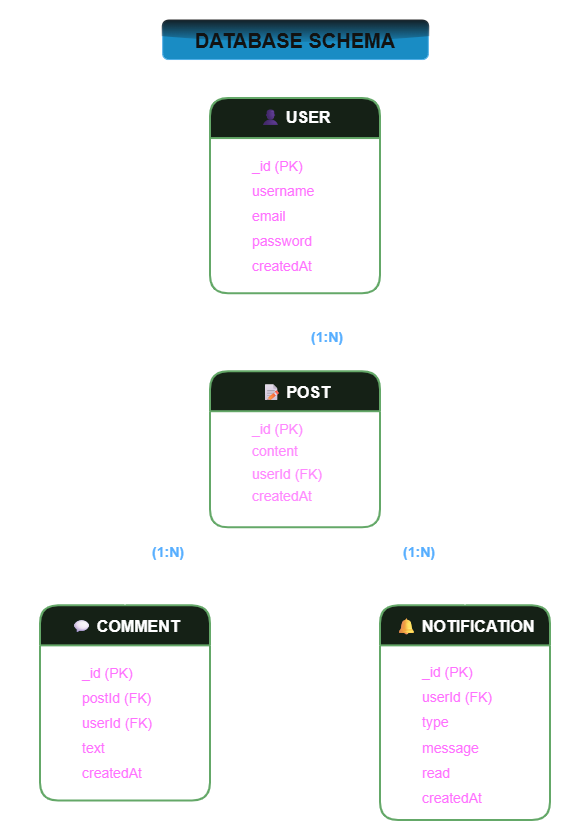

The diagram above was exported from draw.io. Its source (the exported page's mxGraphModel, read from the mxfile embedded in the PNG):
<mxGraphModel dx="1030" dy="561" grid="1" gridSize="10" guides="1" tooltips="1" connect="1" arrows="1" fold="1" page="1" pageScale="1" pageWidth="583" pageHeight="827" math="0" shadow="0">
  <root>
    <mxCell id="0" />
    <mxCell id="1" parent="0" />
    <mxCell id="b305l_p7ACVzM1ptkRiQ-172" connectable="0" parent="1" style="group" value="" vertex="1">
      <mxGeometry height="800" width="510" x="40" y="20" as="geometry" />
    </mxCell>
    <mxCell id="b305l_p7ACVzM1ptkRiQ-3" parent="b305l_p7ACVzM1ptkRiQ-172" style="text;html=1;whiteSpace=wrap;strokeColor=#006EAF;fillColor=#1ba1e2;align=center;verticalAlign=middle;rounded=1;fontSize=20;fontStyle=1;fontColor=#ffffff;glass=1;shadow=0;" value="DATABASE SCHEMA" vertex="1">
      <mxGeometry height="39.02439024390243" width="265.625" x="122.1875" as="geometry" />
    </mxCell>
    <mxCell id="b305l_p7ACVzM1ptkRiQ-165" edge="1" parent="b305l_p7ACVzM1ptkRiQ-172" source="b305l_p7ACVzM1ptkRiQ-150" style="edgeStyle=orthogonalEdgeStyle;rounded=0;orthogonalLoop=1;jettySize=auto;html=1;entryX=0.5;entryY=0;entryDx=0;entryDy=0;strokeWidth=2;" target="b305l_p7ACVzM1ptkRiQ-162">
      <mxGeometry relative="1" as="geometry" />
    </mxCell>
    <mxCell id="b305l_p7ACVzM1ptkRiQ-150" parent="b305l_p7ACVzM1ptkRiQ-172" style="shape=table;startSize=40;container=1;collapsible=0;childLayout=tableLayout;fixedHeader=1;rounded=1;fontStyle=1;fillColor=#E8F5E9;strokeWidth=2;strokeColor=#2E7D32;fontSize=16;spacingTop=15;" value="&#10;👤 USER&#10;&#10;" vertex="1">
      <mxGeometry height="195.1219512195121" width="170" x="170" y="78.04878048780486" as="geometry" />
    </mxCell>
    <mxCell id="b305l_p7ACVzM1ptkRiQ-151" parent="b305l_p7ACVzM1ptkRiQ-150" style="shape=tableRow;horizontal=0;startSize=0;swimlaneHead=0;swimlaneBody=0;strokeColor=inherit;top=0;left=0;bottom=0;right=0;collapsible=0;dropTarget=0;fillColor=none;points=[[0,0.5],[1,0.5]];portConstraint=eastwest;fixedHeader=1;" value="" vertex="1">
      <mxGeometry height="155" width="170" y="40" as="geometry" />
    </mxCell>
    <mxCell id="b305l_p7ACVzM1ptkRiQ-152" parent="b305l_p7ACVzM1ptkRiQ-151" style="shape=partialRectangle;html=1;whiteSpace=wrap;connectable=0;strokeColor=#2E7D32;overflow=hidden;fillColor=none;top=0;left=0;bottom=0;right=0;pointerEvents=1;align=left;" value="&lt;ul style=&quot;line-height: 180%;&quot;&gt;&lt;li&gt;&lt;font style=&quot;font-size: 14px; line-height: 180%; color: rgb(255, 0, 255);&quot;&gt;_id (PK)&lt;/font&gt;&lt;/li&gt;&lt;li&gt;&lt;font style=&quot;font-size: 14px; line-height: 180%; color: rgb(255, 0, 255);&quot;&gt;username&lt;/font&gt;&lt;/li&gt;&lt;li&gt;&lt;font style=&quot;font-size: 14px; line-height: 180%; color: rgb(255, 0, 255);&quot;&gt;email&lt;/font&gt;&lt;/li&gt;&lt;li&gt;&lt;font style=&quot;font-size: 14px; line-height: 180%; color: rgb(255, 0, 255);&quot;&gt;password&lt;/font&gt;&lt;/li&gt;&lt;li&gt;&lt;font style=&quot;font-size: 14px; line-height: 180%; color: rgb(255, 0, 255);&quot;&gt;createdAt&lt;/font&gt;&lt;/li&gt;&lt;/ul&gt;" vertex="1">
      <mxGeometry height="155" width="170" as="geometry">
        <mxRectangle height="155" width="170" as="alternateBounds" />
      </mxGeometry>
    </mxCell>
    <mxCell id="b305l_p7ACVzM1ptkRiQ-153" parent="b305l_p7ACVzM1ptkRiQ-172" style="shape=table;startSize=40;container=1;collapsible=0;childLayout=tableLayout;fixedHeader=1;rounded=1;fillColor=#E8F5E9;strokeColor=#2E7D32;strokeWidth=2;perimeterSpacing=0;fontSize=16;fontStyle=1" value="🔔 NOTIFICATION" vertex="1">
      <mxGeometry height="214.63414634146335" width="170" x="340" y="585.3658536585365" as="geometry" />
    </mxCell>
    <mxCell id="b305l_p7ACVzM1ptkRiQ-154" parent="b305l_p7ACVzM1ptkRiQ-153" style="shape=tableRow;horizontal=0;startSize=0;swimlaneHead=0;swimlaneBody=0;strokeColor=inherit;top=0;left=0;bottom=0;right=0;collapsible=0;dropTarget=0;fillColor=none;points=[[0,0.5],[1,0.5]];portConstraint=eastwest;fixedHeader=1;" value="" vertex="1">
      <mxGeometry height="175" width="170" y="40" as="geometry" />
    </mxCell>
    <mxCell id="b305l_p7ACVzM1ptkRiQ-155" parent="b305l_p7ACVzM1ptkRiQ-154" style="shape=partialRectangle;html=1;whiteSpace=wrap;connectable=0;strokeColor=inherit;overflow=hidden;fillColor=none;top=0;left=0;bottom=0;right=0;pointerEvents=1;fontFamily=Helvetica;fontSize=12;fontColor=default;fontStyle=0;align=left;verticalAlign=middle;" value="&lt;ul style=&quot;line-height: 180%;&quot;&gt;&lt;li&gt;&lt;font style=&quot;font-size: 14px; line-height: 180%; color: rgb(255, 0, 255);&quot;&gt;_id (PK)&lt;/font&gt;&lt;/li&gt;&lt;li&gt;&lt;font style=&quot;font-size: 14px; line-height: 180%; color: rgb(255, 0, 255);&quot;&gt;userId (FK)&lt;/font&gt;&lt;/li&gt;&lt;li&gt;&lt;font style=&quot;font-size: 14px; line-height: 180%; color: rgb(255, 0, 255);&quot;&gt;type&lt;/font&gt;&lt;/li&gt;&lt;li&gt;&lt;font style=&quot;font-size: 14px; line-height: 180%; color: rgb(255, 0, 255);&quot;&gt;message&lt;/font&gt;&lt;/li&gt;&lt;li&gt;&lt;font style=&quot;font-size: 14px; line-height: 180%; color: rgb(255, 0, 255);&quot;&gt;read&lt;/font&gt;&lt;/li&gt;&lt;li&gt;&lt;font style=&quot;font-size: 14px; line-height: 180%; color: rgb(255, 0, 255);&quot;&gt;createdAt&lt;/font&gt;&lt;/li&gt;&lt;/ul&gt;" vertex="1">
      <mxGeometry height="175" width="170" as="geometry">
        <mxRectangle height="175" width="170" as="alternateBounds" />
      </mxGeometry>
    </mxCell>
    <mxCell id="b305l_p7ACVzM1ptkRiQ-156" parent="b305l_p7ACVzM1ptkRiQ-172" style="shape=table;startSize=40;container=1;collapsible=0;childLayout=tableLayout;fixedHeader=1;rounded=1;fillColor=#E8F5E9;strokeColor=#2E7D32;strokeWidth=2;fontSize=16;fontStyle=1" value="💬 COMMENT" vertex="1">
      <mxGeometry height="195.1219512195121" width="170" y="585.3658536585365" as="geometry" />
    </mxCell>
    <mxCell id="b305l_p7ACVzM1ptkRiQ-157" parent="b305l_p7ACVzM1ptkRiQ-156" style="shape=tableRow;horizontal=0;startSize=0;swimlaneHead=0;swimlaneBody=0;strokeColor=inherit;top=0;left=0;bottom=0;right=0;collapsible=0;dropTarget=0;fillColor=none;points=[[0,0.5],[1,0.5]];portConstraint=eastwest;fixedHeader=1;" value="" vertex="1">
      <mxGeometry height="155" width="170" y="40" as="geometry" />
    </mxCell>
    <mxCell id="b305l_p7ACVzM1ptkRiQ-158" parent="b305l_p7ACVzM1ptkRiQ-157" style="shape=partialRectangle;html=1;whiteSpace=wrap;connectable=0;strokeColor=inherit;overflow=hidden;fillColor=none;top=0;left=0;bottom=0;right=0;pointerEvents=1;fontFamily=Helvetica;fontSize=12;fontColor=default;fontStyle=0;align=left;verticalAlign=middle;" value="&lt;ul style=&quot;line-height: 180%;&quot;&gt;&lt;li&gt;&lt;font style=&quot;font-size: 14px; line-height: 180%; color: rgb(255, 0, 255);&quot;&gt;_id (PK)&lt;/font&gt;&lt;/li&gt;&lt;li&gt;&lt;font style=&quot;font-size: 14px; line-height: 180%; color: rgb(255, 0, 255);&quot;&gt;postId (FK)&lt;/font&gt;&lt;/li&gt;&lt;li&gt;&lt;font style=&quot;font-size: 14px; line-height: 180%; color: rgb(255, 0, 255);&quot;&gt;userId (FK)&lt;/font&gt;&lt;/li&gt;&lt;li&gt;&lt;font style=&quot;font-size: 14px; line-height: 180%; color: rgb(255, 0, 255);&quot;&gt;text&lt;/font&gt;&lt;/li&gt;&lt;li&gt;&lt;font style=&quot;font-size: 14px; line-height: 180%; color: rgb(255, 0, 255);&quot;&gt;createdAt&lt;/font&gt;&lt;/li&gt;&lt;/ul&gt;" vertex="1">
      <mxGeometry height="155" width="170" as="geometry">
        <mxRectangle height="155" width="170" as="alternateBounds" />
      </mxGeometry>
    </mxCell>
    <mxCell id="b305l_p7ACVzM1ptkRiQ-166" edge="1" parent="b305l_p7ACVzM1ptkRiQ-172" source="b305l_p7ACVzM1ptkRiQ-162" style="edgeStyle=orthogonalEdgeStyle;rounded=0;orthogonalLoop=1;jettySize=auto;html=1;strokeWidth=2;" target="b305l_p7ACVzM1ptkRiQ-156">
      <mxGeometry relative="1" as="geometry">
        <Array as="points">
          <mxPoint x="255" y="546.3414634146341" />
          <mxPoint x="85" y="546.3414634146341" />
        </Array>
      </mxGeometry>
    </mxCell>
    <mxCell id="b305l_p7ACVzM1ptkRiQ-167" edge="1" parent="b305l_p7ACVzM1ptkRiQ-172" source="b305l_p7ACVzM1ptkRiQ-162" style="edgeStyle=orthogonalEdgeStyle;rounded=0;orthogonalLoop=1;jettySize=auto;html=1;strokeWidth=2;" target="b305l_p7ACVzM1ptkRiQ-153">
      <mxGeometry relative="1" as="geometry" />
    </mxCell>
    <mxCell id="b305l_p7ACVzM1ptkRiQ-162" parent="b305l_p7ACVzM1ptkRiQ-172" style="shape=table;startSize=40;container=1;collapsible=0;childLayout=tableLayout;fixedHeader=1;rounded=1;fontStyle=1;fillColor=#E8F5E9;strokeWidth=2;strokeColor=#2E7D32;fontSize=16;" value="📝 POST" vertex="1">
      <mxGeometry height="156.09756097560972" width="170" x="170" y="351.21951219512187" as="geometry" />
    </mxCell>
    <mxCell id="b305l_p7ACVzM1ptkRiQ-163" parent="b305l_p7ACVzM1ptkRiQ-162" style="shape=tableRow;horizontal=0;startSize=0;swimlaneHead=0;swimlaneBody=0;strokeColor=inherit;top=0;left=0;bottom=0;right=0;collapsible=0;dropTarget=0;fillColor=none;points=[[0,0.5],[1,0.5]];portConstraint=eastwest;fixedHeader=1;" value="" vertex="1">
      <mxGeometry height="116" width="170" y="40" as="geometry" />
    </mxCell>
    <mxCell id="b305l_p7ACVzM1ptkRiQ-164" parent="b305l_p7ACVzM1ptkRiQ-163" style="shape=partialRectangle;html=1;whiteSpace=wrap;connectable=0;strokeColor=inherit;overflow=hidden;fillColor=none;top=0;left=0;bottom=0;right=0;pointerEvents=1;align=left;strokeWidth=2;spacingTop=-35;" value="&lt;div style=&quot;line-height: 180%;&quot;&gt;&lt;div&gt;&lt;font style=&quot;font-size: 14px; color: rgb(204, 0, 204);&quot;&gt;&lt;br&gt;&lt;/font&gt;&lt;/div&gt;&lt;ul&gt;&lt;li&gt;&lt;span&gt;&lt;font style=&quot;font-size: 14px; color: rgb(204, 0, 204);&quot;&gt;_id (PK)&lt;/font&gt;&lt;/span&gt;&lt;/li&gt;&lt;li&gt;&lt;span&gt;&lt;font style=&quot;font-size: 14px; color: rgb(204, 0, 204);&quot;&gt;content&lt;/font&gt;&lt;/span&gt;&lt;/li&gt;&lt;li&gt;&lt;span&gt;&lt;font style=&quot;font-size: 14px; color: rgb(204, 0, 204);&quot;&gt;userId (FK)&lt;/font&gt;&lt;/span&gt;&lt;/li&gt;&lt;li&gt;&lt;span&gt;&lt;font style=&quot;font-size: 14px; color: rgb(204, 0, 204);&quot;&gt;createdAt&lt;/font&gt;&lt;/span&gt;&lt;/li&gt;&lt;/ul&gt;&lt;/div&gt;" vertex="1">
      <mxGeometry height="116" width="170" as="geometry">
        <mxRectangle height="116" width="170" as="alternateBounds" />
      </mxGeometry>
    </mxCell>
    <mxCell id="b305l_p7ACVzM1ptkRiQ-168" parent="b305l_p7ACVzM1ptkRiQ-172" style="text;html=1;whiteSpace=wrap;strokeColor=none;fillColor=none;align=center;verticalAlign=middle;rounded=0;fontSize=14;fontStyle=1;fontColor=#0066CC;" value="(1:N)" vertex="1">
      <mxGeometry height="29.268292682926823" width="63.75" x="255" y="302.4390243902438" as="geometry" />
    </mxCell>
    <mxCell id="b305l_p7ACVzM1ptkRiQ-169" parent="b305l_p7ACVzM1ptkRiQ-172" style="text;html=1;whiteSpace=wrap;strokeColor=none;fillColor=none;align=center;verticalAlign=middle;rounded=0;fontSize=14;fontStyle=1;fontColor=#0066CC;" value="(1:N)" vertex="1">
      <mxGeometry height="29.268292682926823" width="63.75" x="347.4375" y="517.0731707317071" as="geometry" />
    </mxCell>
    <mxCell id="b305l_p7ACVzM1ptkRiQ-170" parent="b305l_p7ACVzM1ptkRiQ-172" style="text;html=1;whiteSpace=wrap;strokeColor=none;fillColor=none;align=center;verticalAlign=middle;rounded=0;fontSize=14;fontStyle=1;fontColor=#0066CC;" value="(1:N)" vertex="1">
      <mxGeometry height="29.268292682926823" width="63.75" x="95.625" y="517.0731707317071" as="geometry" />
    </mxCell>
  </root>
</mxGraphModel>